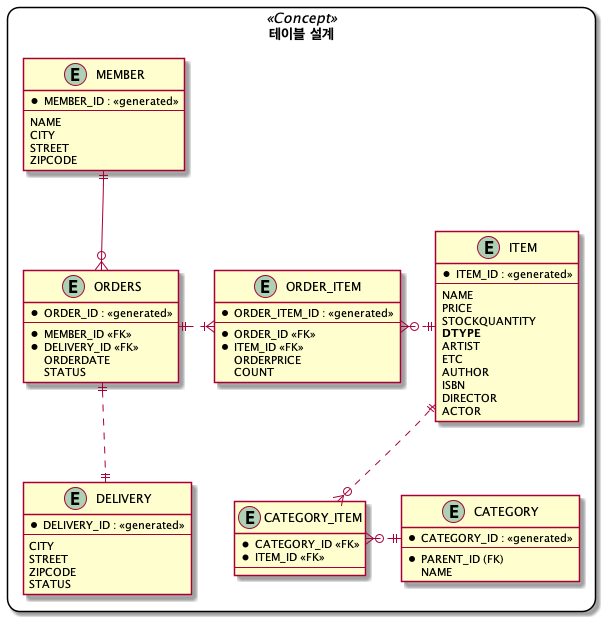

The diagram above was rendered by PlantUML. Its source (embedded in the PNG):
@startuml

skinparam rectangle {
    roundCorner<<Concept>> 25
}

rectangle " 테이블 설계 " <<Concept>> {

    ENTITY MEMBER {
        * MEMBER_ID : <<generated>>
        --
        NAME
        CITY
        STREET
        ZIPCODE
    }

    ENTITY ORDERS {
        * ORDER_ID : <<generated>>
        --
        * MEMBER_ID <<FK>>
        * DELIVERY_ID <<FK>>
        ORDERDATE
        STATUS
    }

    ENTITY DELIVERY {
        * DELIVERY_ID : <<generated>>
        --
        CITY
        STREET
        ZIPCODE
        STATUS
    }

    ENTITY ORDER_ITEM {
        * ORDER_ITEM_ID : <<generated>>
        --
        * ORDER_ID <<FK>>
        * ITEM_ID <<FK>>
        ORDERPRICE
        COUNT
    }

    ENTITY ITEM {
        * ITEM_ID : <<generated>>
        --
        NAME
        PRICE
        STOCKQUANTITY
        **DTYPE**
        ARTIST
        ETC
        AUTHOR
        ISBN
        DIRECTOR
        ACTOR
    }

    ENTITY CATEGORY {
        * CATEGORY_ID : <<generated>>
        --
        * PARENT_ID (FK)
        NAME
    }

    ENTITY CATEGORY_ITEM {
        * CATEGORY_ID <<FK>>
        * ITEM_ID <<FK>>
        --
    }
}

MEMBER ||--o{ ORDERS
ORDERS ||..|| DELIVERY
ORDERS ||.|{ ORDER_ITEM
ORDER_ITEM }o.|| ITEM
ITEM ||..o{ CATEGORY_ITEM
CATEGORY_ITEM }o.|| CATEGORY

@enduml